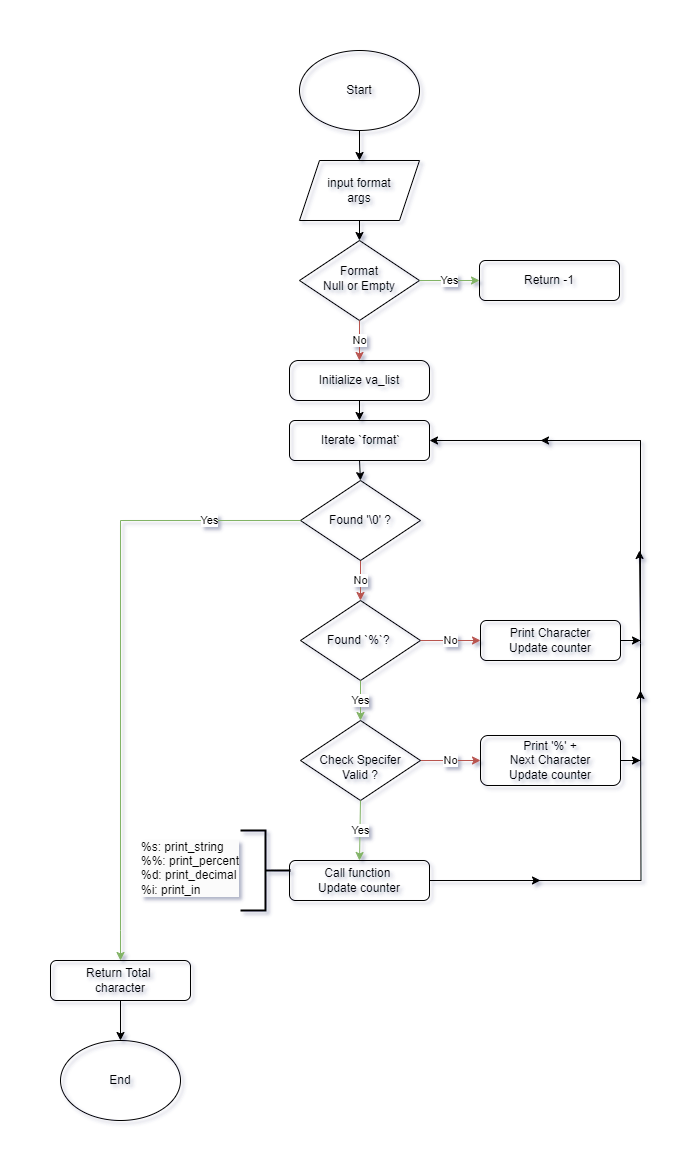

The diagram above was exported from draw.io. Its source (the exported page's mxGraphModel, read from the mxfile embedded in the PNG):
<mxGraphModel dx="2517" dy="2424" grid="1" gridSize="10" guides="1" tooltips="1" connect="1" arrows="1" fold="1" page="1" pageScale="1" pageWidth="827" pageHeight="1169" math="0" shadow="1">
  <root>
    <mxCell id="WIyWlLk6GJQsqaUBKTNV-0" />
    <mxCell id="WIyWlLk6GJQsqaUBKTNV-1" parent="WIyWlLk6GJQsqaUBKTNV-0" />
    <mxCell id="WIyWlLk6GJQsqaUBKTNV-6" value="Format&lt;div&gt;Null or Empty&lt;/div&gt;" style="rhombus;whiteSpace=wrap;html=1;shadow=0;fontFamily=Helvetica;fontSize=12;align=center;strokeWidth=1;spacing=6;spacingTop=-4;gradientColor=none;fillColor=none;fillStyle=cross-hatch;" parent="WIyWlLk6GJQsqaUBKTNV-1" vertex="1">
      <mxGeometry x="259" y="40" width="120" height="80" as="geometry" />
    </mxCell>
    <mxCell id="WIyWlLk6GJQsqaUBKTNV-7" value="Return -1" style="rounded=1;whiteSpace=wrap;html=1;fontSize=12;glass=0;strokeWidth=1;shadow=0;gradientColor=none;fillColor=none;fillStyle=cross-hatch;" parent="WIyWlLk6GJQsqaUBKTNV-1" vertex="1">
      <mxGeometry x="439" y="60" width="140" height="40" as="geometry" />
    </mxCell>
    <mxCell id="lGeUj9V9o5H5YiiNC5aw-0" value="Start" style="ellipse;whiteSpace=wrap;html=1;gradientColor=none;fillColor=none;fillStyle=cross-hatch;" parent="WIyWlLk6GJQsqaUBKTNV-1" vertex="1">
      <mxGeometry x="259" y="-150" width="120" height="80" as="geometry" />
    </mxCell>
    <mxCell id="lGeUj9V9o5H5YiiNC5aw-1" value="Initialize va_list" style="rounded=1;whiteSpace=wrap;html=1;gradientColor=none;arcSize=22;fillColor=none;fillStyle=cross-hatch;" parent="WIyWlLk6GJQsqaUBKTNV-1" vertex="1">
      <mxGeometry x="249" y="160" width="140" height="40" as="geometry" />
    </mxCell>
    <mxCell id="lGeUj9V9o5H5YiiNC5aw-2" style="edgeStyle=orthogonalEdgeStyle;rounded=0;orthogonalLoop=1;jettySize=auto;html=1;exitX=0.5;exitY=1;exitDx=0;exitDy=0;" parent="WIyWlLk6GJQsqaUBKTNV-1" source="lGeUj9V9o5H5YiiNC5aw-1" target="lGeUj9V9o5H5YiiNC5aw-1" edge="1">
      <mxGeometry relative="1" as="geometry" />
    </mxCell>
    <mxCell id="0zRC7ize9USvSNVqIs1C-7" style="edgeStyle=orthogonalEdgeStyle;rounded=0;orthogonalLoop=1;jettySize=auto;html=1;exitX=0.5;exitY=1;exitDx=0;exitDy=0;entryX=0.5;entryY=0;entryDx=0;entryDy=0;" edge="1" parent="WIyWlLk6GJQsqaUBKTNV-1" source="lGeUj9V9o5H5YiiNC5aw-4" target="0zRC7ize9USvSNVqIs1C-1">
      <mxGeometry relative="1" as="geometry" />
    </mxCell>
    <mxCell id="lGeUj9V9o5H5YiiNC5aw-4" value="&amp;nbsp;Iterate `format`" style="rounded=1;whiteSpace=wrap;html=1;gradientColor=none;arcSize=14;fillColor=none;fillStyle=cross-hatch;" parent="WIyWlLk6GJQsqaUBKTNV-1" vertex="1">
      <mxGeometry x="249" y="220" width="140" height="40" as="geometry" />
    </mxCell>
    <mxCell id="lGeUj9V9o5H5YiiNC5aw-6" value="&amp;nbsp;Found `&lt;span class=&quot;hljs-operator&quot;&gt;%&lt;/span&gt;`?&amp;nbsp;&amp;nbsp;" style="rhombus;whiteSpace=wrap;html=1;gradientColor=none;fillColor=none;fillStyle=cross-hatch;" parent="WIyWlLk6GJQsqaUBKTNV-1" vertex="1">
      <mxGeometry x="260" y="400" width="120" height="80" as="geometry" />
    </mxCell>
    <mxCell id="0zRC7ize9USvSNVqIs1C-16" style="edgeStyle=orthogonalEdgeStyle;rounded=0;orthogonalLoop=1;jettySize=auto;html=1;exitX=1;exitY=0.5;exitDx=0;exitDy=0;" edge="1" parent="WIyWlLk6GJQsqaUBKTNV-1" source="lGeUj9V9o5H5YiiNC5aw-13">
      <mxGeometry relative="1" as="geometry">
        <mxPoint x="600" y="490" as="targetPoint" />
      </mxGeometry>
    </mxCell>
    <mxCell id="lGeUj9V9o5H5YiiNC5aw-13" value="Call function&amp;nbsp;&lt;div&gt;Update counter&lt;/div&gt;" style="rounded=1;whiteSpace=wrap;html=1;gradientColor=none;fillColor=none;fillStyle=cross-hatch;" parent="WIyWlLk6GJQsqaUBKTNV-1" vertex="1">
      <mxGeometry x="249" y="660" width="140" height="40" as="geometry" />
    </mxCell>
    <mxCell id="0zRC7ize9USvSNVqIs1C-21" style="edgeStyle=orthogonalEdgeStyle;rounded=0;orthogonalLoop=1;jettySize=auto;html=1;exitX=0.5;exitY=1;exitDx=0;exitDy=0;entryX=0.5;entryY=0;entryDx=0;entryDy=0;" edge="1" parent="WIyWlLk6GJQsqaUBKTNV-1" source="lGeUj9V9o5H5YiiNC5aw-19" target="lGeUj9V9o5H5YiiNC5aw-45">
      <mxGeometry relative="1" as="geometry" />
    </mxCell>
    <mxCell id="lGeUj9V9o5H5YiiNC5aw-19" value="Return Total&amp;nbsp;&lt;div&gt;character&lt;/div&gt;" style="rounded=1;whiteSpace=wrap;html=1;gradientColor=none;fillColor=none;fillStyle=cross-hatch;" parent="WIyWlLk6GJQsqaUBKTNV-1" vertex="1">
      <mxGeometry x="10" y="760" width="140" height="40" as="geometry" />
    </mxCell>
    <mxCell id="0zRC7ize9USvSNVqIs1C-18" value="No" style="edgeStyle=orthogonalEdgeStyle;rounded=0;orthogonalLoop=1;jettySize=auto;html=1;exitX=1;exitY=0.5;exitDx=0;exitDy=0;entryX=0;entryY=0.5;entryDx=0;entryDy=0;fillColor=#f8cecc;strokeColor=#b85450;" edge="1" parent="WIyWlLk6GJQsqaUBKTNV-1" source="lGeUj9V9o5H5YiiNC5aw-20" target="lGeUj9V9o5H5YiiNC5aw-21">
      <mxGeometry relative="1" as="geometry">
        <mxPoint x="410" y="560" as="targetPoint" />
      </mxGeometry>
    </mxCell>
    <mxCell id="lGeUj9V9o5H5YiiNC5aw-20" value="&lt;div&gt;&lt;br&gt;&lt;/div&gt;Check Specifer&lt;div&gt;Valid ?&lt;/div&gt;" style="rhombus;whiteSpace=wrap;html=1;gradientColor=none;fillColor=none;fillStyle=cross-hatch;" parent="WIyWlLk6GJQsqaUBKTNV-1" vertex="1">
      <mxGeometry x="260" y="520" width="120" height="80" as="geometry" />
    </mxCell>
    <mxCell id="0zRC7ize9USvSNVqIs1C-6" style="edgeStyle=orthogonalEdgeStyle;rounded=0;orthogonalLoop=1;jettySize=auto;html=1;exitX=1;exitY=0.5;exitDx=0;exitDy=0;" edge="1" parent="WIyWlLk6GJQsqaUBKTNV-1" source="lGeUj9V9o5H5YiiNC5aw-21">
      <mxGeometry relative="1" as="geometry">
        <mxPoint x="599" y="350" as="targetPoint" />
        <mxPoint x="579" y="530" as="sourcePoint" />
      </mxGeometry>
    </mxCell>
    <mxCell id="lGeUj9V9o5H5YiiNC5aw-21" value="Print '%' +&lt;div&gt;Next Character&lt;/div&gt;&lt;div&gt;Update counter&lt;/div&gt;" style="rounded=1;whiteSpace=wrap;html=1;gradientColor=none;fillColor=none;fillStyle=cross-hatch;" parent="WIyWlLk6GJQsqaUBKTNV-1" vertex="1">
      <mxGeometry x="440" y="535" width="140" height="50" as="geometry" />
    </mxCell>
    <mxCell id="lGeUj9V9o5H5YiiNC5aw-29" value="No" style="endArrow=classic;html=1;rounded=0;entryX=0.5;entryY=0;entryDx=0;entryDy=0;exitX=0.5;exitY=1;exitDx=0;exitDy=0;fillColor=#f8cecc;strokeColor=#b85450;" parent="WIyWlLk6GJQsqaUBKTNV-1" source="WIyWlLk6GJQsqaUBKTNV-6" target="lGeUj9V9o5H5YiiNC5aw-1" edge="1">
      <mxGeometry width="50" height="50" relative="1" as="geometry">
        <mxPoint x="309" y="195" as="sourcePoint" />
        <mxPoint x="319" y="145" as="targetPoint" />
      </mxGeometry>
    </mxCell>
    <mxCell id="lGeUj9V9o5H5YiiNC5aw-30" value="Yes" style="endArrow=classic;html=1;rounded=0;entryX=0;entryY=0.5;entryDx=0;entryDy=0;exitX=1;exitY=0.5;exitDx=0;exitDy=0;fillColor=#d5e8d4;strokeColor=#82b366;" parent="WIyWlLk6GJQsqaUBKTNV-1" source="WIyWlLk6GJQsqaUBKTNV-6" target="WIyWlLk6GJQsqaUBKTNV-7" edge="1">
      <mxGeometry width="50" height="50" relative="1" as="geometry">
        <mxPoint x="309" y="200" as="sourcePoint" />
        <mxPoint x="359" y="150" as="targetPoint" />
      </mxGeometry>
    </mxCell>
    <mxCell id="lGeUj9V9o5H5YiiNC5aw-32" value="" style="endArrow=classic;html=1;rounded=0;entryX=0.5;entryY=0;entryDx=0;entryDy=0;exitX=0.5;exitY=1;exitDx=0;exitDy=0;" parent="WIyWlLk6GJQsqaUBKTNV-1" source="lGeUj9V9o5H5YiiNC5aw-1" target="lGeUj9V9o5H5YiiNC5aw-4" edge="1">
      <mxGeometry width="50" height="50" relative="1" as="geometry">
        <mxPoint x="309" y="290" as="sourcePoint" />
        <mxPoint x="359" y="240" as="targetPoint" />
      </mxGeometry>
    </mxCell>
    <mxCell id="lGeUj9V9o5H5YiiNC5aw-34" value="Yes" style="endArrow=classic;html=1;rounded=0;exitX=0.5;exitY=1;exitDx=0;exitDy=0;entryX=0.5;entryY=0;entryDx=0;entryDy=0;fillColor=#d5e8d4;strokeColor=#82b366;" parent="WIyWlLk6GJQsqaUBKTNV-1" source="lGeUj9V9o5H5YiiNC5aw-6" target="lGeUj9V9o5H5YiiNC5aw-20" edge="1">
      <mxGeometry width="50" height="50" relative="1" as="geometry">
        <mxPoint x="310" y="520" as="sourcePoint" />
        <mxPoint x="360" y="470" as="targetPoint" />
      </mxGeometry>
    </mxCell>
    <mxCell id="lGeUj9V9o5H5YiiNC5aw-36" value="Yes" style="endArrow=classic;html=1;rounded=0;entryX=0.5;entryY=0;entryDx=0;entryDy=0;exitX=0.5;exitY=1;exitDx=0;exitDy=0;fillColor=#d5e8d4;strokeColor=#82b366;" parent="WIyWlLk6GJQsqaUBKTNV-1" source="lGeUj9V9o5H5YiiNC5aw-20" target="lGeUj9V9o5H5YiiNC5aw-13" edge="1">
      <mxGeometry width="50" height="50" relative="1" as="geometry">
        <mxPoint x="310" y="660" as="sourcePoint" />
        <mxPoint x="360" y="610" as="targetPoint" />
      </mxGeometry>
    </mxCell>
    <mxCell id="lGeUj9V9o5H5YiiNC5aw-45" value="End" style="ellipse;whiteSpace=wrap;html=1;gradientColor=none;fillColor=none;fillStyle=cross-hatch;" parent="WIyWlLk6GJQsqaUBKTNV-1" vertex="1">
      <mxGeometry x="20" y="840" width="120" height="80" as="geometry" />
    </mxCell>
    <mxCell id="0zRC7ize9USvSNVqIs1C-5" style="edgeStyle=orthogonalEdgeStyle;rounded=0;orthogonalLoop=1;jettySize=auto;html=1;exitX=1;exitY=0.5;exitDx=0;exitDy=0;entryX=1;entryY=0.5;entryDx=0;entryDy=0;" edge="1" parent="WIyWlLk6GJQsqaUBKTNV-1" source="gqtcY0wVuPQkIwNZKLBj-1" target="lGeUj9V9o5H5YiiNC5aw-4">
      <mxGeometry relative="1" as="geometry" />
    </mxCell>
    <mxCell id="gqtcY0wVuPQkIwNZKLBj-1" value="Print Character&lt;div&gt;Update counter&lt;/div&gt;" style="rounded=1;whiteSpace=wrap;html=1;gradientColor=none;fillColor=none;fillStyle=cross-hatch;" parent="WIyWlLk6GJQsqaUBKTNV-1" vertex="1">
      <mxGeometry x="440" y="420" width="140" height="40" as="geometry" />
    </mxCell>
    <mxCell id="gqtcY0wVuPQkIwNZKLBj-2" value="No" style="endArrow=classic;html=1;rounded=0;entryX=0;entryY=0.5;entryDx=0;entryDy=0;fillColor=#f8cecc;strokeColor=#b85450;" parent="WIyWlLk6GJQsqaUBKTNV-1" source="lGeUj9V9o5H5YiiNC5aw-6" edge="1" target="gqtcY0wVuPQkIwNZKLBj-1">
      <mxGeometry width="50" height="50" relative="1" as="geometry">
        <mxPoint x="380" y="429.5" as="sourcePoint" />
        <mxPoint x="440" y="429.5" as="targetPoint" />
      </mxGeometry>
    </mxCell>
    <mxCell id="10YpwDLgU6jCfmlktC1k-0" value="input format&lt;div&gt;args&lt;/div&gt;" style="shape=parallelogram;perimeter=parallelogramPerimeter;whiteSpace=wrap;html=1;fixedSize=1;gradientColor=none;fillColor=none;" parent="WIyWlLk6GJQsqaUBKTNV-1" vertex="1">
      <mxGeometry x="259" y="-40" width="120" height="60" as="geometry" />
    </mxCell>
    <mxCell id="10YpwDLgU6jCfmlktC1k-7" value="" style="endArrow=classic;html=1;rounded=0;exitX=0.5;exitY=1;exitDx=0;exitDy=0;entryX=0.5;entryY=0;entryDx=0;entryDy=0;" parent="WIyWlLk6GJQsqaUBKTNV-1" source="lGeUj9V9o5H5YiiNC5aw-0" target="10YpwDLgU6jCfmlktC1k-0" edge="1">
      <mxGeometry width="50" height="50" relative="1" as="geometry">
        <mxPoint x="319" y="150" as="sourcePoint" />
        <mxPoint x="369" y="100" as="targetPoint" />
      </mxGeometry>
    </mxCell>
    <mxCell id="10YpwDLgU6jCfmlktC1k-8" value="" style="endArrow=classic;html=1;rounded=0;exitX=0.5;exitY=1;exitDx=0;exitDy=0;entryX=0.5;entryY=0;entryDx=0;entryDy=0;" parent="WIyWlLk6GJQsqaUBKTNV-1" source="10YpwDLgU6jCfmlktC1k-0" target="WIyWlLk6GJQsqaUBKTNV-6" edge="1">
      <mxGeometry width="50" height="50" relative="1" as="geometry">
        <mxPoint x="319" y="150" as="sourcePoint" />
        <mxPoint x="369" y="100" as="targetPoint" />
      </mxGeometry>
    </mxCell>
    <mxCell id="0zRC7ize9USvSNVqIs1C-8" value="No" style="edgeStyle=orthogonalEdgeStyle;rounded=0;orthogonalLoop=1;jettySize=auto;html=1;exitX=0.5;exitY=1;exitDx=0;exitDy=0;entryX=0.5;entryY=0;entryDx=0;entryDy=0;fillColor=#f8cecc;strokeColor=#b85450;" edge="1" parent="WIyWlLk6GJQsqaUBKTNV-1" source="0zRC7ize9USvSNVqIs1C-1" target="lGeUj9V9o5H5YiiNC5aw-6">
      <mxGeometry relative="1" as="geometry" />
    </mxCell>
    <mxCell id="0zRC7ize9USvSNVqIs1C-22" style="edgeStyle=orthogonalEdgeStyle;rounded=0;orthogonalLoop=1;jettySize=auto;html=1;exitX=1;exitY=0.5;exitDx=0;exitDy=0;" edge="1" parent="WIyWlLk6GJQsqaUBKTNV-1" source="0zRC7ize9USvSNVqIs1C-1">
      <mxGeometry relative="1" as="geometry">
        <mxPoint x="380.2941176470588" y="320" as="targetPoint" />
      </mxGeometry>
    </mxCell>
    <mxCell id="0zRC7ize9USvSNVqIs1C-1" value="Found '\0' ?" style="rhombus;whiteSpace=wrap;html=1;fillColor=none;" vertex="1" parent="WIyWlLk6GJQsqaUBKTNV-1">
      <mxGeometry x="260" y="280" width="120" height="80" as="geometry" />
    </mxCell>
    <mxCell id="0zRC7ize9USvSNVqIs1C-2" value="Yes" style="endArrow=classic;html=1;rounded=0;entryX=0.5;entryY=0;entryDx=0;entryDy=0;exitX=0;exitY=0.5;exitDx=0;exitDy=0;fillColor=#d5e8d4;strokeColor=#82b366;" edge="1" parent="WIyWlLk6GJQsqaUBKTNV-1" source="0zRC7ize9USvSNVqIs1C-1" target="lGeUj9V9o5H5YiiNC5aw-19">
      <mxGeometry x="-0.7097" width="50" height="50" relative="1" as="geometry">
        <mxPoint x="320" y="500" as="sourcePoint" />
        <mxPoint x="370" y="450" as="targetPoint" />
        <Array as="points">
          <mxPoint x="80" y="320" />
          <mxPoint x="80" y="730" />
        </Array>
        <mxPoint x="-1" as="offset" />
      </mxGeometry>
    </mxCell>
    <mxCell id="0zRC7ize9USvSNVqIs1C-13" value="" style="strokeWidth=2;html=1;shape=mxgraph.flowchart.annotation_2;align=left;labelPosition=right;pointerEvents=1;direction=west;" vertex="1" parent="WIyWlLk6GJQsqaUBKTNV-1">
      <mxGeometry x="200" y="630" width="50" height="80" as="geometry" />
    </mxCell>
    <mxCell id="0zRC7ize9USvSNVqIs1C-14" value="&#10;&lt;div style=&quot;forced-color-adjust: none; color: rgb(0, 0, 0); font-family: Helvetica; font-size: 12px; font-style: normal; font-variant-ligatures: normal; font-variant-caps: normal; font-weight: 400; letter-spacing: normal; orphans: 2; text-align: left; text-indent: 0px; text-transform: none; widows: 2; word-spacing: 0px; -webkit-text-stroke-width: 0px; white-space: nowrap; background-color: rgb(251, 251, 251); text-decoration-thickness: initial; text-decoration-style: initial; text-decoration-color: initial;&quot;&gt;&lt;span style=&quot;forced-color-adjust: none; white-space-collapse: collapse;&quot;&gt;%s: print_string&lt;/span&gt;&lt;/div&gt;&lt;div style=&quot;forced-color-adjust: none; color: rgb(0, 0, 0); font-family: Helvetica; font-size: 12px; font-style: normal; font-variant-ligatures: normal; font-variant-caps: normal; font-weight: 400; letter-spacing: normal; orphans: 2; text-align: left; text-indent: 0px; text-transform: none; widows: 2; word-spacing: 0px; -webkit-text-stroke-width: 0px; white-space: nowrap; background-color: rgb(251, 251, 251); text-decoration-thickness: initial; text-decoration-style: initial; text-decoration-color: initial;&quot;&gt;&lt;span style=&quot;forced-color-adjust: none; white-space-collapse: collapse;&quot;&gt;%%: print_percent&lt;/span&gt;&lt;/div&gt;&lt;div style=&quot;forced-color-adjust: none; color: rgb(0, 0, 0); font-family: Helvetica; font-size: 12px; font-style: normal; font-variant-ligatures: normal; font-variant-caps: normal; font-weight: 400; letter-spacing: normal; orphans: 2; text-align: left; text-indent: 0px; text-transform: none; widows: 2; word-spacing: 0px; -webkit-text-stroke-width: 0px; white-space: nowrap; background-color: rgb(251, 251, 251); text-decoration-thickness: initial; text-decoration-style: initial; text-decoration-color: initial;&quot;&gt;&lt;span style=&quot;forced-color-adjust: none; white-space-collapse: collapse;&quot;&gt;%d: print_decimal&lt;/span&gt;&lt;/div&gt;&lt;div style=&quot;forced-color-adjust: none; color: rgb(0, 0, 0); font-family: Helvetica; font-size: 12px; font-style: normal; font-variant-ligatures: normal; font-variant-caps: normal; font-weight: 400; letter-spacing: normal; orphans: 2; text-align: left; text-indent: 0px; text-transform: none; widows: 2; word-spacing: 0px; -webkit-text-stroke-width: 0px; white-space: nowrap; background-color: rgb(251, 251, 251); text-decoration-thickness: initial; text-decoration-style: initial; text-decoration-color: initial;&quot;&gt;&lt;span style=&quot;forced-color-adjust: none; white-space-collapse: collapse;&quot;&gt;%i: print_in&lt;/span&gt;&lt;/div&gt;&#10;&#10;" style="text;html=1;align=center;verticalAlign=middle;whiteSpace=wrap;rounded=0;fillColor=none;gradientColor=default;" vertex="1" parent="WIyWlLk6GJQsqaUBKTNV-1">
      <mxGeometry x="120" y="660" width="60" height="30" as="geometry" />
    </mxCell>
    <mxCell id="0zRC7ize9USvSNVqIs1C-15" style="edgeStyle=orthogonalEdgeStyle;rounded=0;orthogonalLoop=1;jettySize=auto;html=1;exitX=0.5;exitY=1;exitDx=0;exitDy=0;" edge="1" parent="WIyWlLk6GJQsqaUBKTNV-1" source="0zRC7ize9USvSNVqIs1C-14" target="0zRC7ize9USvSNVqIs1C-14">
      <mxGeometry relative="1" as="geometry" />
    </mxCell>
    <mxCell id="0zRC7ize9USvSNVqIs1C-23" value="" style="endArrow=classic;html=1;rounded=0;exitX=1;exitY=0.5;exitDx=0;exitDy=0;" edge="1" parent="WIyWlLk6GJQsqaUBKTNV-1" source="lGeUj9V9o5H5YiiNC5aw-13">
      <mxGeometry width="50" height="50" relative="1" as="geometry">
        <mxPoint x="280" y="630" as="sourcePoint" />
        <mxPoint x="500" y="680" as="targetPoint" />
      </mxGeometry>
    </mxCell>
    <mxCell id="0zRC7ize9USvSNVqIs1C-24" value="" style="endArrow=classic;html=1;rounded=0;" edge="1" parent="WIyWlLk6GJQsqaUBKTNV-1">
      <mxGeometry width="50" height="50" relative="1" as="geometry">
        <mxPoint x="600" y="240" as="sourcePoint" />
        <mxPoint x="500" y="240" as="targetPoint" />
      </mxGeometry>
    </mxCell>
    <mxCell id="0zRC7ize9USvSNVqIs1C-25" value="" style="endArrow=classic;html=1;rounded=0;exitX=1;exitY=0.5;exitDx=0;exitDy=0;" edge="1" parent="WIyWlLk6GJQsqaUBKTNV-1" source="lGeUj9V9o5H5YiiNC5aw-21">
      <mxGeometry width="50" height="50" relative="1" as="geometry">
        <mxPoint x="280" y="490" as="sourcePoint" />
        <mxPoint x="600" y="560" as="targetPoint" />
      </mxGeometry>
    </mxCell>
    <mxCell id="0zRC7ize9USvSNVqIs1C-26" value="" style="endArrow=classic;html=1;rounded=0;exitX=1;exitY=0.5;exitDx=0;exitDy=0;" edge="1" parent="WIyWlLk6GJQsqaUBKTNV-1" source="gqtcY0wVuPQkIwNZKLBj-1">
      <mxGeometry width="50" height="50" relative="1" as="geometry">
        <mxPoint x="280" y="490" as="sourcePoint" />
        <mxPoint x="600" y="440" as="targetPoint" />
      </mxGeometry>
    </mxCell>
    <mxCell id="0zRC7ize9USvSNVqIs1C-28" value="" style="rounded=0;whiteSpace=wrap;html=1;gradientColor=none;fillColor=none;strokeColor=none;" vertex="1" parent="WIyWlLk6GJQsqaUBKTNV-1">
      <mxGeometry x="-40" y="-200" width="680" height="1160" as="geometry" />
    </mxCell>
  </root>
</mxGraphModel>